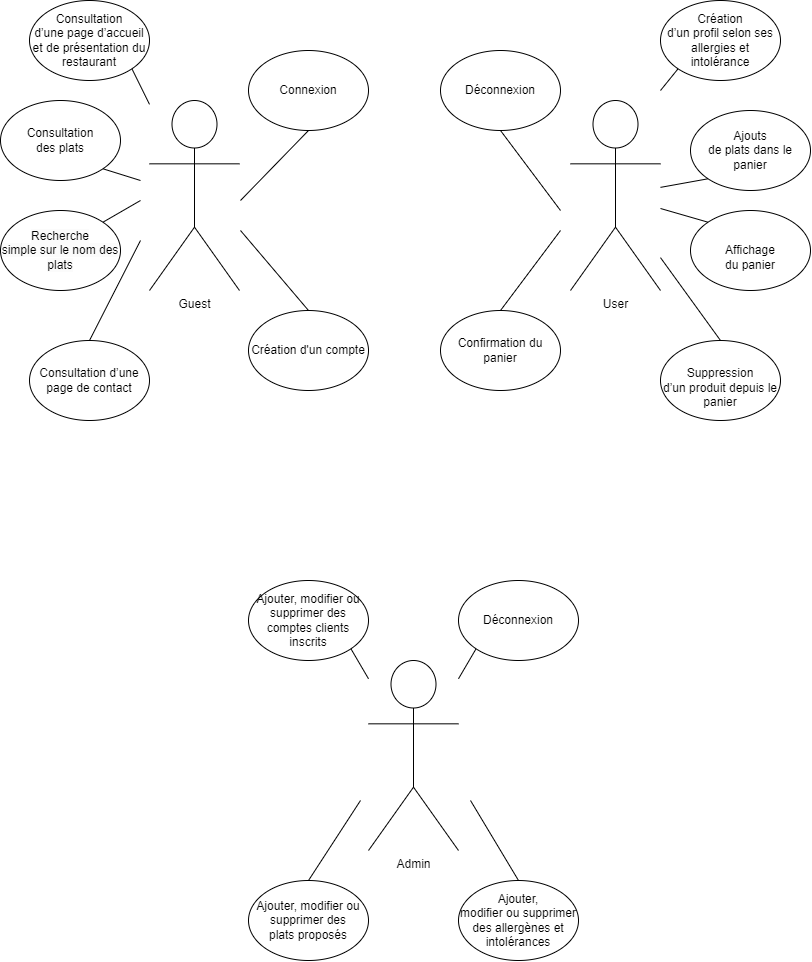

The diagram above was exported from draw.io. Its source (the exported page's mxGraphModel, read from the mxfile embedded in the PNG):
<mxGraphModel dx="1017" dy="1180" grid="1" gridSize="10" guides="1" tooltips="1" connect="1" arrows="1" fold="1" page="1" pageScale="1" pageWidth="827" pageHeight="1169" math="0" shadow="0">
  <root>
    <mxCell id="0" />
    <mxCell id="1" parent="0" />
    <mxCell id="TgMBJn69id-TEDwcf5Pm-1" value="Guest" style="shape=umlActor;verticalLabelPosition=bottom;verticalAlign=top;html=1;outlineConnect=0;" vertex="1" parent="1">
      <mxGeometry x="159" y="120" width="90" height="190" as="geometry" />
    </mxCell>
    <mxCell id="TgMBJn69id-TEDwcf5Pm-2" value="User" style="shape=umlActor;verticalLabelPosition=bottom;verticalAlign=top;html=1;outlineConnect=0;" vertex="1" parent="1">
      <mxGeometry x="580" y="120" width="90" height="190" as="geometry" />
    </mxCell>
    <mxCell id="TgMBJn69id-TEDwcf5Pm-3" value="Admin" style="shape=umlActor;verticalLabelPosition=bottom;verticalAlign=top;html=1;outlineConnect=0;" vertex="1" parent="1">
      <mxGeometry x="378" y="680" width="90" height="190" as="geometry" />
    </mxCell>
    <mxCell id="TgMBJn69id-TEDwcf5Pm-5" value="Consultation&lt;br&gt;d’une page d’accueil et de présentation du restaurant" style="ellipse;whiteSpace=wrap;html=1;" vertex="1" parent="1">
      <mxGeometry x="39" y="20" width="120" height="80" as="geometry" />
    </mxCell>
    <mxCell id="TgMBJn69id-TEDwcf5Pm-11" value="Consultation&lt;br&gt;des plats" style="ellipse;whiteSpace=wrap;html=1;" vertex="1" parent="1">
      <mxGeometry x="10" y="120" width="120" height="80" as="geometry" />
    </mxCell>
    <mxCell id="TgMBJn69id-TEDwcf5Pm-12" value="&lt;span style=&quot;text-indent: -18pt; background-color: initial;&quot; lang=&quot;FR&quot;&gt;Consultation d’une page de contact&lt;/span&gt;" style="ellipse;whiteSpace=wrap;html=1;" vertex="1" parent="1">
      <mxGeometry x="39" y="360" width="120" height="80" as="geometry" />
    </mxCell>
    <mxCell id="TgMBJn69id-TEDwcf5Pm-14" value="&lt;span style=&quot;color: rgb(0, 0, 0); font-family: Helvetica; font-size: 12px; font-style: normal; font-variant-ligatures: normal; font-variant-caps: normal; font-weight: 400; letter-spacing: normal; orphans: 2; text-align: left; text-indent: 0px; text-transform: none; widows: 2; word-spacing: 0px; -webkit-text-stroke-width: 0px; background-color: rgb(251, 251, 251); text-decoration-thickness: initial; text-decoration-style: initial; text-decoration-color: initial; float: none; display: inline !important;&quot;&gt;Recherche&lt;/span&gt;&lt;br style=&quot;border-color: var(--border-color); color: rgb(0, 0, 0); font-family: Helvetica; font-size: 12px; font-style: normal; font-variant-ligatures: normal; font-variant-caps: normal; font-weight: 400; letter-spacing: normal; orphans: 2; text-align: left; text-indent: 0px; text-transform: none; widows: 2; word-spacing: 0px; -webkit-text-stroke-width: 0px; background-color: rgb(251, 251, 251); text-decoration-thickness: initial; text-decoration-style: initial; text-decoration-color: initial;&quot;&gt;&lt;span style=&quot;color: rgb(0, 0, 0); font-family: Helvetica; font-size: 12px; font-style: normal; font-variant-ligatures: normal; font-variant-caps: normal; font-weight: 400; letter-spacing: normal; orphans: 2; text-align: left; text-indent: 0px; text-transform: none; widows: 2; word-spacing: 0px; -webkit-text-stroke-width: 0px; background-color: rgb(251, 251, 251); text-decoration-thickness: initial; text-decoration-style: initial; text-decoration-color: initial; float: none; display: inline !important;&quot;&gt;simple sur le nom des plats&lt;/span&gt;" style="ellipse;whiteSpace=wrap;html=1;" vertex="1" parent="1">
      <mxGeometry x="10" y="230" width="120" height="80" as="geometry" />
    </mxCell>
    <mxCell id="TgMBJn69id-TEDwcf5Pm-15" value="&lt;span style=&quot;text-indent: -18pt; background-color: initial;&quot; lang=&quot;FR&quot;&gt;Connexion&lt;/span&gt;" style="ellipse;whiteSpace=wrap;html=1;" vertex="1" parent="1">
      <mxGeometry x="258" y="70" width="120" height="80" as="geometry" />
    </mxCell>
    <mxCell id="TgMBJn69id-TEDwcf5Pm-16" value="&lt;span style=&quot;text-indent: -18pt; background-color: initial;&quot; lang=&quot;FR&quot;&gt;Création d'un compte&lt;br&gt;&lt;/span&gt;" style="ellipse;whiteSpace=wrap;html=1;" vertex="1" parent="1">
      <mxGeometry x="258" y="330" width="120" height="80" as="geometry" />
    </mxCell>
    <mxCell id="TgMBJn69id-TEDwcf5Pm-17" value="Création&lt;br/&gt;d’un profil selon ses allergies et intolérance" style="ellipse;whiteSpace=wrap;html=1;" vertex="1" parent="1">
      <mxGeometry x="670" y="20" width="120" height="80" as="geometry" />
    </mxCell>
    <mxCell id="TgMBJn69id-TEDwcf5Pm-18" value="&lt;span style=&quot;text-indent: -18pt; background-color: initial;&quot; lang=&quot;FR&quot;&gt;Confirmation du panier&lt;/span&gt;" style="ellipse;whiteSpace=wrap;html=1;" vertex="1" parent="1">
      <mxGeometry x="450" y="330" width="120" height="80" as="geometry" />
    </mxCell>
    <mxCell id="TgMBJn69id-TEDwcf5Pm-19" value="&lt;br&gt;&lt;span&gt;Suppression&lt;br&gt;d’un produit depuis le panier&lt;/span&gt;&lt;br&gt;" style="ellipse;whiteSpace=wrap;html=1;" vertex="1" parent="1">
      <mxGeometry x="670" y="360" width="120" height="80" as="geometry" />
    </mxCell>
    <mxCell id="TgMBJn69id-TEDwcf5Pm-20" value="&lt;br&gt;&lt;span&gt;Affichage&lt;br&gt;du panier&lt;/span&gt;&lt;br&gt;" style="ellipse;whiteSpace=wrap;html=1;" vertex="1" parent="1">
      <mxGeometry x="700" y="230" width="120" height="80" as="geometry" />
    </mxCell>
    <mxCell id="TgMBJn69id-TEDwcf5Pm-21" value="Ajouts&lt;br/&gt;de plats dans le panier" style="ellipse;whiteSpace=wrap;html=1;" vertex="1" parent="1">
      <mxGeometry x="700" y="130" width="120" height="80" as="geometry" />
    </mxCell>
    <mxCell id="TgMBJn69id-TEDwcf5Pm-22" value="&lt;span style=&quot;text-indent: -18pt; background-color: initial;&quot; lang=&quot;FR&quot;&gt;Déconnexion&lt;/span&gt;" style="ellipse;whiteSpace=wrap;html=1;" vertex="1" parent="1">
      <mxGeometry x="450" y="70" width="120" height="80" as="geometry" />
    </mxCell>
    <mxCell id="TgMBJn69id-TEDwcf5Pm-23" value="&lt;p class=&quot;MsoBodyText&quot;&gt;&lt;span lang=&quot;FR&quot;&gt;Ajouter, modifier ou supprimer des&lt;br&gt;comptes clients inscrits&lt;/span&gt;&lt;/p&gt;" style="ellipse;whiteSpace=wrap;html=1;" vertex="1" parent="1">
      <mxGeometry x="258" y="600" width="120" height="80" as="geometry" />
    </mxCell>
    <mxCell id="TgMBJn69id-TEDwcf5Pm-24" value="&lt;p style=&quot;margin-top:0cm;margin-right:0cm;margin-bottom:0cm;&lt;br/&gt;margin-left:93.25pt;margin-bottom:.0001pt;text-indent:-18.0pt;mso-list:l0 level2 lfo1&quot; class=&quot;MsoBodyText&quot;&gt;&lt;span lang=&quot;FR&quot;&gt;Ajouter, modifier ou supprimer des&lt;br/&gt;plats proposés&lt;/span&gt;&lt;/p&gt;" style="ellipse;whiteSpace=wrap;html=1;" vertex="1" parent="1">
      <mxGeometry x="258" y="900" width="120" height="80" as="geometry" />
    </mxCell>
    <mxCell id="TgMBJn69id-TEDwcf5Pm-25" value="Ajouter,&lt;br/&gt;modifier ou supprimer des allergènes et intolérances" style="ellipse;whiteSpace=wrap;html=1;" vertex="1" parent="1">
      <mxGeometry x="468" y="900" width="120" height="80" as="geometry" />
    </mxCell>
    <mxCell id="TgMBJn69id-TEDwcf5Pm-26" value="&lt;span style=&quot;text-indent: -18pt; background-color: initial;&quot; lang=&quot;FR&quot;&gt;Déconnexion&lt;/span&gt;" style="ellipse;whiteSpace=wrap;html=1;" vertex="1" parent="1">
      <mxGeometry x="468" y="600" width="120" height="80" as="geometry" />
    </mxCell>
    <mxCell id="TgMBJn69id-TEDwcf5Pm-28" value="" style="endArrow=none;html=1;rounded=0;entryX=0.5;entryY=0;entryDx=0;entryDy=0;" edge="1" parent="1" target="TgMBJn69id-TEDwcf5Pm-12">
      <mxGeometry width="50" height="50" relative="1" as="geometry">
        <mxPoint x="150" y="260" as="sourcePoint" />
        <mxPoint x="140" y="730" as="targetPoint" />
      </mxGeometry>
    </mxCell>
    <mxCell id="TgMBJn69id-TEDwcf5Pm-29" value="" style="endArrow=none;html=1;rounded=0;entryX=1;entryY=0;entryDx=0;entryDy=0;" edge="1" parent="1" target="TgMBJn69id-TEDwcf5Pm-14">
      <mxGeometry width="50" height="50" relative="1" as="geometry">
        <mxPoint x="150" y="220" as="sourcePoint" />
        <mxPoint x="150" y="740" as="targetPoint" />
      </mxGeometry>
    </mxCell>
    <mxCell id="TgMBJn69id-TEDwcf5Pm-30" value="" style="endArrow=none;html=1;rounded=0;entryX=1;entryY=1;entryDx=0;entryDy=0;" edge="1" parent="1" target="TgMBJn69id-TEDwcf5Pm-11">
      <mxGeometry width="50" height="50" relative="1" as="geometry">
        <mxPoint x="150" y="200" as="sourcePoint" />
        <mxPoint x="160" y="750" as="targetPoint" />
      </mxGeometry>
    </mxCell>
    <mxCell id="TgMBJn69id-TEDwcf5Pm-31" value="" style="endArrow=none;html=1;rounded=0;entryX=1;entryY=1;entryDx=0;entryDy=0;" edge="1" parent="1" source="TgMBJn69id-TEDwcf5Pm-1" target="TgMBJn69id-TEDwcf5Pm-5">
      <mxGeometry width="50" height="50" relative="1" as="geometry">
        <mxPoint x="120" y="810" as="sourcePoint" />
        <mxPoint x="170" y="760" as="targetPoint" />
      </mxGeometry>
    </mxCell>
    <mxCell id="TgMBJn69id-TEDwcf5Pm-32" value="" style="endArrow=none;html=1;rounded=0;entryX=0.5;entryY=0;entryDx=0;entryDy=0;" edge="1" parent="1" target="TgMBJn69id-TEDwcf5Pm-16">
      <mxGeometry width="50" height="50" relative="1" as="geometry">
        <mxPoint x="250" y="250" as="sourcePoint" />
        <mxPoint x="180" y="770" as="targetPoint" />
      </mxGeometry>
    </mxCell>
    <mxCell id="TgMBJn69id-TEDwcf5Pm-33" value="" style="endArrow=none;html=1;rounded=0;exitX=0.5;exitY=0;exitDx=0;exitDy=0;" edge="1" parent="1" source="TgMBJn69id-TEDwcf5Pm-25">
      <mxGeometry width="50" height="50" relative="1" as="geometry">
        <mxPoint x="140" y="830" as="sourcePoint" />
        <mxPoint x="480" y="820" as="targetPoint" />
      </mxGeometry>
    </mxCell>
    <mxCell id="TgMBJn69id-TEDwcf5Pm-34" value="" style="endArrow=none;html=1;rounded=0;exitX=0.5;exitY=0;exitDx=0;exitDy=0;" edge="1" parent="1" source="TgMBJn69id-TEDwcf5Pm-24">
      <mxGeometry width="50" height="50" relative="1" as="geometry">
        <mxPoint x="150" y="840" as="sourcePoint" />
        <mxPoint x="370" y="820" as="targetPoint" />
      </mxGeometry>
    </mxCell>
    <mxCell id="TgMBJn69id-TEDwcf5Pm-35" value="" style="endArrow=none;html=1;rounded=0;entryX=0;entryY=1;entryDx=0;entryDy=0;" edge="1" parent="1" source="TgMBJn69id-TEDwcf5Pm-3" target="TgMBJn69id-TEDwcf5Pm-26">
      <mxGeometry width="50" height="50" relative="1" as="geometry">
        <mxPoint x="160" y="850" as="sourcePoint" />
        <mxPoint x="210" y="800" as="targetPoint" />
      </mxGeometry>
    </mxCell>
    <mxCell id="TgMBJn69id-TEDwcf5Pm-36" value="" style="endArrow=none;html=1;rounded=0;entryX=1;entryY=1;entryDx=0;entryDy=0;" edge="1" parent="1" source="TgMBJn69id-TEDwcf5Pm-3" target="TgMBJn69id-TEDwcf5Pm-23">
      <mxGeometry width="50" height="50" relative="1" as="geometry">
        <mxPoint x="170" y="860" as="sourcePoint" />
        <mxPoint x="220" y="810" as="targetPoint" />
      </mxGeometry>
    </mxCell>
    <mxCell id="TgMBJn69id-TEDwcf5Pm-37" value="" style="endArrow=none;html=1;rounded=0;entryX=0.5;entryY=1;entryDx=0;entryDy=0;" edge="1" parent="1" target="TgMBJn69id-TEDwcf5Pm-15">
      <mxGeometry width="50" height="50" relative="1" as="geometry">
        <mxPoint x="250" y="220" as="sourcePoint" />
        <mxPoint x="230" y="820" as="targetPoint" />
      </mxGeometry>
    </mxCell>
    <mxCell id="TgMBJn69id-TEDwcf5Pm-38" value="" style="endArrow=none;html=1;rounded=0;entryX=0.5;entryY=0;entryDx=0;entryDy=0;" edge="1" parent="1" target="TgMBJn69id-TEDwcf5Pm-18">
      <mxGeometry width="50" height="50" relative="1" as="geometry">
        <mxPoint x="570" y="250" as="sourcePoint" />
        <mxPoint x="240" y="830" as="targetPoint" />
      </mxGeometry>
    </mxCell>
    <mxCell id="TgMBJn69id-TEDwcf5Pm-39" value="" style="endArrow=none;html=1;rounded=0;entryX=0.5;entryY=1;entryDx=0;entryDy=0;" edge="1" parent="1" target="TgMBJn69id-TEDwcf5Pm-22">
      <mxGeometry width="50" height="50" relative="1" as="geometry">
        <mxPoint x="570" y="230" as="sourcePoint" />
        <mxPoint x="250" y="840" as="targetPoint" />
      </mxGeometry>
    </mxCell>
    <mxCell id="TgMBJn69id-TEDwcf5Pm-40" value="" style="endArrow=none;html=1;rounded=0;entryX=0;entryY=1;entryDx=0;entryDy=0;" edge="1" parent="1" target="TgMBJn69id-TEDwcf5Pm-17">
      <mxGeometry width="50" height="50" relative="1" as="geometry">
        <mxPoint x="670" y="110" as="sourcePoint" />
        <mxPoint x="260" y="850" as="targetPoint" />
      </mxGeometry>
    </mxCell>
    <mxCell id="TgMBJn69id-TEDwcf5Pm-41" value="" style="endArrow=none;html=1;rounded=0;entryX=0;entryY=1;entryDx=0;entryDy=0;" edge="1" parent="1" source="TgMBJn69id-TEDwcf5Pm-2" target="TgMBJn69id-TEDwcf5Pm-21">
      <mxGeometry width="50" height="50" relative="1" as="geometry">
        <mxPoint x="220" y="910" as="sourcePoint" />
        <mxPoint x="270" y="860" as="targetPoint" />
      </mxGeometry>
    </mxCell>
    <mxCell id="TgMBJn69id-TEDwcf5Pm-42" value="" style="endArrow=none;html=1;rounded=0;entryX=0;entryY=0;entryDx=0;entryDy=0;" edge="1" parent="1" source="TgMBJn69id-TEDwcf5Pm-2" target="TgMBJn69id-TEDwcf5Pm-20">
      <mxGeometry width="50" height="50" relative="1" as="geometry">
        <mxPoint x="230" y="920" as="sourcePoint" />
        <mxPoint x="280" y="870" as="targetPoint" />
      </mxGeometry>
    </mxCell>
    <mxCell id="TgMBJn69id-TEDwcf5Pm-43" value="" style="endArrow=none;html=1;rounded=0;entryX=0.5;entryY=0;entryDx=0;entryDy=0;" edge="1" parent="1" source="TgMBJn69id-TEDwcf5Pm-2" target="TgMBJn69id-TEDwcf5Pm-19">
      <mxGeometry width="50" height="50" relative="1" as="geometry">
        <mxPoint x="240" y="930" as="sourcePoint" />
        <mxPoint x="290" y="880" as="targetPoint" />
      </mxGeometry>
    </mxCell>
  </root>
</mxGraphModel>